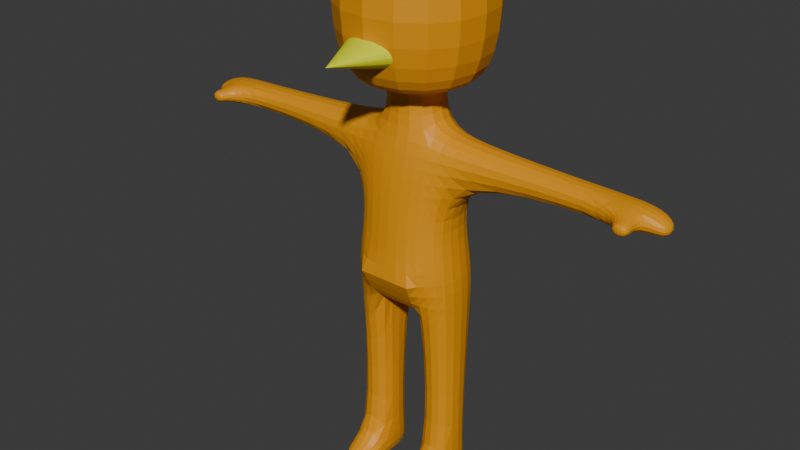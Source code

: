 # Source: Bird.blend  (saved by Blender 4.0.36; exported with 4.5.12 LTS)
import bpy
from mathutils import Matrix  # noqa: F401  (used for matrix-valued properties, if any)

bpy.ops.wm.read_factory_settings(use_empty=True)
scene = bpy.context.scene
scene.name = 'Scene'

# ---- collections
col_collection = bpy.data.collections.new('Collection'); scene.collection.children.link(col_collection)

# ---- materials (node trees are filled in below, after node groups)
mat_orange = bpy.data.materials.new('Orange')
mat_orange.alpha_threshold = 0.0
mat_orange.use_transparent_shadow = False
mat_orange.roughness = 0.5
mat_orange.line_color = (0.0, 0.0, 0.0, 1.0)
mat_yellow = bpy.data.materials.new('Yellow')
mat_yellow.use_transparent_shadow = False

# ---- material node trees
mat_orange.use_nodes = True; mat_orange.node_tree.nodes.clear()
_N = mat_orange.node_tree.nodes; _L = mat_orange.node_tree.links
n0 = _N.new('ShaderNodeOutputMaterial'); n0.name = 'Material Output'; n0.location = (300, 300)
n1 = _N.new('ShaderNodeBsdfPrincipled'); n1.name = 'Principled BSDF'; n1.location = (10, 300)
n1.inputs[0].default_value = (0.8011, 0.3166, 0.0, 1.0)
n1.inputs[3].default_value = 1.45
_L.new(n1.outputs[0], n0.inputs[0])
n0.is_active_output = True
mat_yellow.use_nodes = True; mat_yellow.node_tree.nodes.clear()
_N = mat_yellow.node_tree.nodes; _L = mat_yellow.node_tree.links
n0 = _N.new('ShaderNodeBsdfPrincipled'); n0.name = 'Principled BSDF'; n0.location = (10, 300)
n0.inputs[0].default_value = (0.7308, 0.8005, 0.0, 1.0)
n0.inputs[3].default_value = 1.45
n1 = _N.new('ShaderNodeOutputMaterial'); n1.name = 'Material Output'; n1.location = (300, 300)
_L.new(n0.outputs[0], n1.inputs[0])
n1.is_active_output = True

# ---- world
world_world = bpy.data.worlds.new('World'); scene.world = world_world
world_world.use_nodes = True; world_world.node_tree.nodes.clear()
_N = world_world.node_tree.nodes; _L = world_world.node_tree.links
n0 = _N.new('ShaderNodeOutputWorld'); n0.name = 'World Output'; n0.location = (300, 300)
n1 = _N.new('ShaderNodeBackground'); n1.name = 'Background'; n1.location = (10, 300)
n1.inputs[0].default_value = (0.05088, 0.05088, 0.05088, 1.0)
_L.new(n1.outputs[0], n0.inputs[0])
n0.is_active_output = True
world_world.color = (0.05088, 0.05088, 0.05088)
world_world.use_sun_shadow = False
world_world.sun_shadow_jitter_overblur = 0.0

# ---- meshes
me_cube = bpy.data.meshes.new('Cube')
me_cube.from_pydata([(1.463, -1.213, 1.753), (0.4909, -0.2411, -1.0), (-1.462, -1.213, 1.753), (-0.4899, -0.2411, -1.0), (1.463, 1.712, 1.753), (0.4909, 0.7398, -1.0), (-1.462, 1.712, 1.753), (-0.4899, 0.7398, -1.0), (1.031, 1.28, -1.172), (-1.03, 1.28, -1.172), (1.031, -0.7814, -1.172), (-1.03, -0.7814, -1.172), (0.4909, 0.7398, -1.735), (-0.4899, 0.7398, -1.735), (0.4909, -0.2411, -1.735), (-0.4899, -0.2411, -1.735), (0.4909, 0.9638, -4.422), (-0.4899, 0.9638, -4.422), (0.4909, -0.2411, -4.422), (-0.4899, -0.2411, -4.422), (-0.4899, 0.9638, -4.422), (-0.4899, -0.61, -4.422), (0.4909, 0.9638, -4.422), (0.4909, -0.61, -4.422), (1.03, -0.1412, -1.886), (1.03, 0.603, -1.886), (-1.029, 0.603, -1.886), (-1.029, -0.1412, -1.886), (-1.029, -0.2411, -4.422), (1.03, -0.2411, -4.422), (-1.029, 0.7398, -4.422), (1.03, 0.7398, -4.422), (-0.4899, -0.4315, -2.563), (0.4909, -0.4315, -2.563), (-0.4899, 0.7398, -2.563), (0.4909, 0.7398, -2.563), (-1.029, -0.1412, -2.563), (1.03, -0.1412, -2.563), (-1.029, 0.603, -2.563), (1.03, 0.603, -2.563), (3.569, 0.01797, -2.019), (3.569, 0.5389, -2.019), (-3.568, 0.5389, -2.019), (-3.568, 0.01797, -2.019), (-3.568, 0.01797, -2.43), (3.569, 0.01797, -2.43), (-3.568, 0.5389, -2.43), (3.569, 0.5389, -2.43), (0.3635, -0.2411, -5.234), (0.3635, 0.7398, -5.234), (-0.3625, 0.7398, -5.234), (-0.3625, -0.2411, -5.234), (1.03, -0.2411, -5.234), (1.03, 0.7398, -5.234), (-1.029, 0.7398, -5.234), (-1.029, -0.2411, -5.234), (0.3635, -0.08102, -8.251), (0.3635, 0.566, -8.251), (-0.3625, 0.566, -8.251), (-0.3625, -0.08102, -8.251), (1.03, -0.08102, -8.251), (1.03, 0.566, -8.251), (-1.029, 0.566, -8.251), (-1.029, -0.08102, -8.251), (4.263, 0.01797, -2.019), (4.263, 0.5389, -2.019), (-4.262, 0.5389, -2.019), (-4.262, 0.01797, -2.019), (-4.262, 0.01797, -2.43), (4.263, 0.01797, -2.43), (-4.262, 0.5389, -2.43), (4.263, 0.5389, -2.43), (-3.968, -0.2574, -2.332), (-3.968, -0.2574, -2.117), (3.969, -0.2574, -2.332), (3.969, -0.2574, -2.117), (-4.262, -0.2574, -2.332), (-4.262, -0.2574, -2.117), (4.263, -0.2574, -2.332), (4.263, -0.2574, -2.117), (4.648, 0.01797, -2.211), (4.648, 0.4438, -2.211), (-4.647, 0.4438, -2.211), (-4.647, 0.01797, -2.211), (-4.647, 0.01797, -2.43), (4.648, 0.01797, -2.43), (-4.647, 0.4438, -2.43), (4.648, 0.4438, -2.43), (0.3635, -0.08102, -8.737), (0.3635, 0.8148, -8.737), (-0.3625, 0.8148, -8.737), (-0.3625, -0.08102, -8.737), (1.03, -0.08102, -8.737), (1.03, 0.8148, -8.737), (-1.029, 0.8148, -8.737), (-1.029, -0.08102, -8.737), (-0.3625, -0.7664, -8.251), (-1.029, -0.7664, -8.251), (0.3635, -0.7664, -8.251), (1.03, -0.7664, -8.251), (-0.3625, -0.7664, -8.737), (-1.029, -0.7664, -8.737), (0.3635, -0.7664, -8.737), (1.03, -0.7664, -8.737), (-0.4199, 0.7565, -3.436), (0.3926, 0.7565, -3.436), (-0.8531, 0.6714, -3.492), (0.8528, 0.6714, -3.492), (-0.4065, -0.5207, -3.492), (0.4061, -0.5207, -3.492), (-0.8531, -0.1911, -3.492), (0.8528, -0.1911, -3.492), (1.463, -1.213, -0.47), (-1.462, 1.712, -0.47), (-1.462, -1.213, -0.47), (1.463, 1.712, -0.47), (-3.968, -0.4319, -2.332), (-3.968, -0.4319, -2.117), (3.969, -0.4319, -2.332), (3.969, -0.4319, -2.117), (-4.262, -0.4319, -2.332), (-4.262, -0.4319, -2.117), (4.263, -0.4319, -2.332), (4.263, -0.4319, -2.117)], [], [(0, 4, 6, 2), (114, 2, 6, 113), (113, 6, 4, 115), (5, 1, 14, 12), (112, 0, 2, 114), (115, 4, 0, 112), (5, 7, 9, 8), (1, 5, 8, 10), (7, 3, 11, 9), (3, 1, 10, 11), (21, 20, 17, 19), (3, 7, 13, 15), (7, 5, 12, 13), (1, 3, 15, 14), (19, 17, 16, 18), (20, 22, 16, 17), (23, 21, 19, 18), (22, 23, 18, 16), (12, 14, 24, 25), (109, 108, 21, 23), (104, 105, 22, 20), (49, 50, 20, 22), (107, 111, 29, 31), (110, 106, 30, 28), (109, 23, 29, 111), (15, 13, 26, 27), (32, 15, 27, 36), (28, 30, 54, 55), (35, 12, 25, 39), (104, 20, 30, 106), (13, 34, 38, 26), (105, 35, 39, 107), (108, 32, 36, 110), (14, 33, 37, 24), (36, 27, 43, 44), (38, 36, 44, 46), (13, 12, 35, 34), (14, 15, 32, 33), (42, 46, 70, 66), (46, 44, 68, 70), (26, 38, 46, 42), (25, 24, 40, 41), (37, 39, 47, 45), (24, 37, 45, 40), (39, 25, 41, 47), (27, 26, 42, 43), (51, 55, 63, 59), (52, 48, 56, 60), (21, 28, 55, 51), (22, 31, 53, 49), (29, 23, 48, 52), (23, 22, 20, 21), (30, 20, 50, 54), (20, 21, 51, 50), (31, 29, 52, 53), (23, 22, 49, 48), (61, 60, 92, 93), (88, 92, 103, 102), (53, 52, 60, 61), (48, 49, 57, 56), (49, 53, 61, 57), (54, 50, 58, 62), (55, 54, 62, 63), (50, 51, 59, 58), (64, 69, 85, 80), (71, 65, 81, 87), (64, 40, 75, 79), (41, 40, 64, 65), (45, 47, 71, 69), (47, 41, 65, 71), (69, 64, 79, 78), (43, 42, 66, 67), (72, 73, 117, 116), (77, 76, 120, 121), (44, 43, 73, 72), (68, 44, 72, 76), (45, 69, 78, 74), (67, 68, 76, 77), (43, 67, 77, 73), (40, 45, 74, 75), (83, 82, 86, 84), (81, 80, 85, 87), (67, 66, 82, 83), (70, 68, 84, 86), (66, 70, 86, 82), (68, 67, 83, 84), (65, 64, 80, 81), (69, 71, 87, 85), (90, 91, 95, 94), (88, 89, 93, 92), (56, 57, 89, 88), (57, 61, 93, 89), (62, 58, 90, 94), (63, 62, 94, 95), (58, 59, 91, 90), (59, 63, 97, 96), (96, 97, 101, 100), (99, 98, 102, 103), (95, 91, 100, 101), (56, 88, 102, 98), (91, 59, 96, 100), (92, 60, 99, 103), (63, 95, 101, 97), (60, 56, 98, 99), (51, 48, 23, 21), (48, 51, 50, 49), (21, 108, 110, 28), (22, 105, 107, 31), (34, 104, 106, 38), (33, 109, 111, 37), (36, 38, 106, 110), (39, 37, 111, 107), (34, 35, 105, 104), (33, 32, 108, 109), (8, 115, 112, 10), (10, 112, 114, 11), (9, 113, 115, 8), (11, 114, 113, 9), (116, 117, 121, 120), (119, 118, 122, 123), (74, 78, 122, 118), (73, 77, 121, 117), (78, 79, 123, 122), (75, 74, 118, 119), (79, 75, 119, 123), (76, 72, 116, 120)])
_uv = me_cube.uv_layers.new(name='UVMap')
_uv.uv.foreach_set('vector', [0.625, 0.5, 0.875, 0.5, 0.875, 0.75, 0.625, 0.75, 0.435, 0.75, 0.625, 0.75, 0.625, 1.0, 0.435, 1.0, 0.435, 0.0, 0.625, 0.0, 0.625, 0.25, 0.435, 0.25, 0.1887, 0.5637, 0.3113, 0.5637, 0.3113, 0.5637, 0.1887, 0.5637, 0.435, 0.5, 0.625, 0.5, 0.625, 0.75, 0.435, 0.75, 0.435, 0.25, 0.625, 0.25, 0.625, 0.5, 0.435, 0.5, 0.1887, 0.5637, 0.1887, 0.6863, 0.125, 0.75, 0.125, 0.5, 0.3113, 0.5637, 0.1887, 0.5637, 0.125, 0.5, 0.375, 0.5, 0.1887, 0.6863, 0.3113, 0.6863, 0.375, 0.75, 0.125, 0.75, 0.3113, 0.6863, 0.3113, 0.5637, 0.375, 0.5, 0.375, 0.75, 0.3113, 0.6863, 0.1887, 0.6863, 0.1887, 0.6863, 0.3113, 0.6863, 0.3113, 0.6863, 0.1887, 0.6863, 0.1887, 0.6863, 0.3113, 0.6863, 0.1887, 0.6863, 0.1887, 0.5637, 0.1887, 0.5637, 0.1887, 0.6863, 0.3113, 0.5637, 0.3113, 0.6863, 0.3113, 0.6863, 0.3113, 0.5637, 0.3113, 0.6863, 0.1887, 0.6863, 0.1887, 0.5637, 0.3113, 0.5637, 0.1887, 0.6863, 0.1887, 0.5637, 0.1887, 0.5637, 0.1887, 0.6863, 0.3113, 0.5637, 0.3113, 0.6863, 0.3113, 0.6863, 0.3113, 0.5637, 0.1887, 0.5637, 0.3113, 0.5637, 0.3113, 0.5637, 0.1887, 0.5637, 0.1887, 0.5637, 0.3113, 0.5637, 0.3113, 0.5637, 0.1887, 0.5637, 0.3113, 0.5637, 0.3113, 0.6863, 0.3113, 0.6863, 0.3113, 0.5637, 0.1887, 0.6863, 0.1887, 0.5637, 0.1887, 0.5637, 0.1887, 0.6863, 0.0, 0.0, 0.0, 0.0, 0.0, 0.0, 0.0, 0.0, 0.1887, 0.5637, 0.3113, 0.5637, 0.3113, 0.5637, 0.1887, 0.5637, 0.3113, 0.6863, 0.1887, 0.6863, 0.1887, 0.6863, 0.3113, 0.6863, 0.3113, 0.5637, 0.3113, 0.5637, 0.3113, 0.5637, 0.3113, 0.5637, 0.3113, 0.6863, 0.1887, 0.6863, 0.1887, 0.6863, 0.3113, 0.6863, 0.3113, 0.6863, 0.3113, 0.6863, 0.3113, 0.6863, 0.3113, 0.6863, 0.3113, 0.6863, 0.1887, 0.6863, 0.1887, 0.6863, 0.3113, 0.6863, 0.1887, 0.5637, 0.1887, 0.5637, 0.1887, 0.5637, 0.1887, 0.5637, 0.1887, 0.6863, 0.1887, 0.6863, 0.1887, 0.6863, 0.1887, 0.6863, 0.1887, 0.6863, 0.1887, 0.6863, 0.1887, 0.6863, 0.1887, 0.6863, 0.1887, 0.5637, 0.1887, 0.5637, 0.1887, 0.5637, 0.1887, 0.5637, 0.3113, 0.6863, 0.3113, 0.6863, 0.3113, 0.6863, 0.3113, 0.6863, 0.3113, 0.5637, 0.3113, 0.5637, 0.3113, 0.5637, 0.3113, 0.5637, 0.3113, 0.6863, 0.3113, 0.6863, 0.3113, 0.6863, 0.3113, 0.6863, 0.1887, 0.6863, 0.3113, 0.6863, 0.3113, 0.6863, 0.1887, 0.6863, 0.1887, 0.6863, 0.1887, 0.5637, 0.1887, 0.5637, 0.1887, 0.6863, 0.3113, 0.5637, 0.3113, 0.6863, 0.3113, 0.6863, 0.3113, 0.5637, 0.1887, 0.6863, 0.1887, 0.6863, 0.1887, 0.6863, 0.1887, 0.6863, 0.1887, 0.6863, 0.3113, 0.6863, 0.3113, 0.6863, 0.1887, 0.6863, 0.1887, 0.6863, 0.1887, 0.6863, 0.1887, 0.6863, 0.1887, 0.6863, 0.1887, 0.5637, 0.3113, 0.5637, 0.3113, 0.5637, 0.1887, 0.5637, 0.3113, 0.5637, 0.1887, 0.5637, 0.1887, 0.5637, 0.3113, 0.5637, 0.3113, 0.5637, 0.3113, 0.5637, 0.3113, 0.5637, 0.3113, 0.5637, 0.1887, 0.5637, 0.1887, 0.5637, 0.1887, 0.5637, 0.1887, 0.5637, 0.3113, 0.6863, 0.1887, 0.6863, 0.1887, 0.6863, 0.3113, 0.6863, 0.3113, 0.6863, 0.3113, 0.6863, 0.3113, 0.6863, 0.3113, 0.6863, 0.3113, 0.5637, 0.3113, 0.5637, 0.3113, 0.5637, 0.3113, 0.5637, 0.3113, 0.6863, 0.3113, 0.6863, 0.3113, 0.6863, 0.3113, 0.6863, 0.1887, 0.5637, 0.1887, 0.5637, 0.1887, 0.5637, 0.1887, 0.5637, 0.3113, 0.5637, 0.3113, 0.5637, 0.3113, 0.5637, 0.3113, 0.5637, 0.3113, 0.5637, 0.1887, 0.5637, 0.1887, 0.6863, 0.3113, 0.6863, 0.1887, 0.6863, 0.1887, 0.6863, 0.1887, 0.6863, 0.1887, 0.6863, 0.1887, 0.6863, 0.3113, 0.6863, 0.3113, 0.6863, 0.1887, 0.6863, 0.1887, 0.5637, 0.3113, 0.5637, 0.3113, 0.5637, 0.1887, 0.5637, 0.3113, 0.5637, 0.1887, 0.5637, 0.1887, 0.5637, 0.3113, 0.5637, 0.1887, 0.5637, 0.3113, 0.5637, 0.3113, 0.5637, 0.1887, 0.5637, 0.3113, 0.5637, 0.3113, 0.5637, 0.3113, 0.5637, 0.3113, 0.5637, 0.1887, 0.5637, 0.3113, 0.5637, 0.3113, 0.5637, 0.1887, 0.5637, 0.3113, 0.5637, 0.1887, 0.5637, 0.1887, 0.5637, 0.3113, 0.5637, 0.1887, 0.5637, 0.1887, 0.5637, 0.1887, 0.5637, 0.1887, 0.5637, 0.1887, 0.6863, 0.1887, 0.6863, 0.1887, 0.6863, 0.1887, 0.6863, 0.3113, 0.6863, 0.1887, 0.6863, 0.1887, 0.6863, 0.3113, 0.6863, 0.1887, 0.6863, 0.3113, 0.6863, 0.3113, 0.6863, 0.1887, 0.6863, 0.3113, 0.5637, 0.3113, 0.5637, 0.3113, 0.5637, 0.3113, 0.5637, 0.1887, 0.5637, 0.1887, 0.5637, 0.1887, 0.5637, 0.1887, 0.5637, 0.3113, 0.5637, 0.3113, 0.5637, 0.3113, 0.5637, 0.3113, 0.5637, 0.1887, 0.5637, 0.3113, 0.5637, 0.3113, 0.5637, 0.1887, 0.5637, 0.3113, 0.5637, 0.1887, 0.5637, 0.1887, 0.5637, 0.3113, 0.5637, 0.1887, 0.5637, 0.1887, 0.5637, 0.1887, 0.5637, 0.1887, 0.5637, 0.3113, 0.5637, 0.3113, 0.5637, 0.3113, 0.5637, 0.3113, 0.5637, 0.3113, 0.6863, 0.1887, 0.6863, 0.1887, 0.6863, 0.3113, 0.6863, 0.3113, 0.6863, 0.3113, 0.6863, 0.3113, 0.6863, 0.3113, 0.6863, 0.3113, 0.6863, 0.3113, 0.6863, 0.3113, 0.6863, 0.3113, 0.6863, 0.3113, 0.6863, 0.3113, 0.6863, 0.3113, 0.6863, 0.3113, 0.6863, 0.3113, 0.6863, 0.3113, 0.6863, 0.3113, 0.6863, 0.3113, 0.6863, 0.3113, 0.5637, 0.3113, 0.5637, 0.3113, 0.5637, 0.3113, 0.5637, 0.3113, 0.6863, 0.3113, 0.6863, 0.3113, 0.6863, 0.3113, 0.6863, 0.3113, 0.6863, 0.3113, 0.6863, 0.3113, 0.6863, 0.3113, 0.6863, 0.3113, 0.5637, 0.3113, 0.5637, 0.3113, 0.5637, 0.3113, 0.5637, 0.3113, 0.6863, 0.1887, 0.6863, 0.1887, 0.6863, 0.3113, 0.6863, 0.1887, 0.5637, 0.3113, 0.5637, 0.3113, 0.5637, 0.1887, 0.5637, 0.3113, 0.6863, 0.1887, 0.6863, 0.1887, 0.6863, 0.3113, 0.6863, 0.1887, 0.6863, 0.3113, 0.6863, 0.3113, 0.6863, 0.1887, 0.6863, 0.1887, 0.6863, 0.1887, 0.6863, 0.1887, 0.6863, 0.1887, 0.6863, 0.3113, 0.6863, 0.3113, 0.6863, 0.3113, 0.6863, 0.3113, 0.6863, 0.1887, 0.5637, 0.3113, 0.5637, 0.3113, 0.5637, 0.1887, 0.5637, 0.3113, 0.5637, 0.1887, 0.5637, 0.1887, 0.5637, 0.3113, 0.5637, 0.1887, 0.6863, 0.3113, 0.6863, 0.3113, 0.6863, 0.1887, 0.6863, 0.3113, 0.5637, 0.1887, 0.5637, 0.1887, 0.5637, 0.3113, 0.5637, 0.3113, 0.5637, 0.1887, 0.5637, 0.1887, 0.5637, 0.3113, 0.5637, 0.1887, 0.5637, 0.1887, 0.5637, 0.1887, 0.5637, 0.1887, 0.5637, 0.1887, 0.6863, 0.1887, 0.6863, 0.1887, 0.6863, 0.1887, 0.6863, 0.3113, 0.6863, 0.1887, 0.6863, 0.1887, 0.6863, 0.3113, 0.6863, 0.1887, 0.6863, 0.3113, 0.6863, 0.3113, 0.6863, 0.1887, 0.6863, 0.3113, 0.6863, 0.3113, 0.6863, 0.3113, 0.6863, 0.3113, 0.6863, 0.3113, 0.6863, 0.3113, 0.6863, 0.3113, 0.6863, 0.3113, 0.6863, 0.3113, 0.5637, 0.3113, 0.5637, 0.3113, 0.5637, 0.3113, 0.5637, 0.3113, 0.6863, 0.3113, 0.6863, 0.3113, 0.6863, 0.3113, 0.6863, 0.3113, 0.5637, 0.3113, 0.5637, 0.3113, 0.5637, 0.3113, 0.5637, 0.3113, 0.6863, 0.3113, 0.6863, 0.3113, 0.6863, 0.3113, 0.6863, 0.3113, 0.5637, 0.3113, 0.5637, 0.3113, 0.5637, 0.3113, 0.5637, 0.3113, 0.6863, 0.3113, 0.6863, 0.3113, 0.6863, 0.3113, 0.6863, 0.3113, 0.5637, 0.3113, 0.5637, 0.3113, 0.5637, 0.3113, 0.5637, 0.0, 0.0, 0.0, 0.0, 0.0, 0.0, 0.0, 0.0, 0.0, 0.0, 0.0, 0.0, 0.0, 0.0, 0.0, 0.0, 0.3113, 0.6863, 0.3113, 0.6863, 0.3113, 0.6863, 0.3113, 0.6863, 0.1887, 0.5637, 0.1887, 0.5637, 0.1887, 0.5637, 0.1887, 0.5637, 0.1887, 0.6863, 0.1887, 0.6863, 0.1887, 0.6863, 0.1887, 0.6863, 0.3113, 0.5637, 0.3113, 0.5637, 0.3113, 0.5637, 0.3113, 0.5637, 0.3113, 0.6863, 0.1887, 0.6863, 0.1887, 0.6863, 0.3113, 0.6863, 0.1887, 0.5637, 0.3113, 0.5637, 0.3113, 0.5637, 0.1887, 0.5637, 0.1887, 0.6863, 0.1887, 0.5637, 0.1887, 0.5637, 0.1887, 0.6863, 0.3113, 0.5637, 0.3113, 0.6863, 0.3113, 0.6863, 0.3113, 0.5637, 0.375, 0.25, 0.435, 0.25, 0.435, 0.5, 0.375, 0.5, 0.375, 0.5, 0.435, 0.5, 0.435, 0.75, 0.375, 0.75, 0.375, 0.0, 0.435, 0.0, 0.435, 0.25, 0.375, 0.25, 0.375, 0.75, 0.435, 0.75, 0.435, 1.0, 0.375, 1.0, 0.3113, 0.6863, 0.3113, 0.6863, 0.3113, 0.6863, 0.3113, 0.6863, 0.3113, 0.5637, 0.3113, 0.5637, 0.3113, 0.5637, 0.3113, 0.5637, 0.3113, 0.5637, 0.3113, 0.5637, 0.3113, 0.5637, 0.3113, 0.5637, 0.3113, 0.6863, 0.3113, 0.6863, 0.3113, 0.6863, 0.3113, 0.6863, 0.3113, 0.5637, 0.3113, 0.5637, 0.3113, 0.5637, 0.3113, 0.5637, 0.3113, 0.5637, 0.3113, 0.5637, 0.3113, 0.5637, 0.3113, 0.5637, 0.3113, 0.5637, 0.3113, 0.5637, 0.3113, 0.5637, 0.3113, 0.5637, 0.3113, 0.6863, 0.3113, 0.6863, 0.3113, 0.6863, 0.3113, 0.6863])
me_cube.materials.append(mat_orange)
me_cube.use_mirror_vertex_groups = False
me_cube.update()
me_cone = bpy.data.meshes.new('Cone')
me_cone.from_pydata([(9.993, -4.626, 0.3492), (9.896, -4.626, 0.3542), (9.802, -4.626, 0.3689), (9.715, -4.626, 0.3928), (9.639, -4.626, 0.4249), (9.577, -4.626, 0.4641), (9.531, -4.627, 0.5088), (9.502, -4.627, 0.5573), (9.493, -4.628, 0.6078), (9.502, -4.628, 0.6582), (9.531, -4.628, 0.7067), (9.577, -4.629, 0.7514), (9.639, -4.629, 0.7906), (9.715, -4.629, 0.8228), (9.802, -4.629, 0.8466), (9.896, -4.629, 0.8614), (9.993, -4.629, 0.8663), (10.09, -4.629, 0.8614), (10.19, -4.629, 0.8466), (10.27, -4.629, 0.8228), (10.35, -4.629, 0.7906), (10.41, -4.629, 0.7514), (10.46, -4.628, 0.7067), (10.48, -4.628, 0.6582), (10.49, -4.628, 0.6078), (10.48, -4.627, 0.5573), (10.46, -4.627, 0.5088), (10.41, -4.626, 0.4641), (10.35, -4.626, 0.4249), (10.27, -4.626, 0.3928), (10.19, -4.626, 0.3689), (10.09, -4.626, 0.3542), (9.993, -5.62, 0.6041)], [], [(0, 32, 1), (1, 32, 2), (2, 32, 3), (3, 32, 4), (4, 32, 5), (5, 32, 6), (6, 32, 7), (7, 32, 8), (8, 32, 9), (9, 32, 10), (10, 32, 11), (11, 32, 12), (12, 32, 13), (13, 32, 14), (14, 32, 15), (15, 32, 16), (16, 32, 17), (17, 32, 18), (18, 32, 19), (19, 32, 20), (20, 32, 21), (21, 32, 22), (22, 32, 23), (23, 32, 24), (24, 32, 25), (25, 32, 26), (26, 32, 27), (27, 32, 28), (28, 32, 29), (29, 32, 30), (0, 1, 2, 3, 4, 5, 6, 7, 8, 9, 10, 11, 12, 13, 14, 15, 16, 17, 18, 19, 20, 21, 22, 23, 24, 25, 26, 27, 28, 29, 30, 31), (30, 32, 31), (31, 32, 0)])
_uv = me_cone.uv_layers.new(name='UVMap')
_uv.uv.foreach_set('vector', [0.25, 0.49, 0.25, 0.25, 0.2968, 0.4854, 0.2968, 0.4854, 0.25, 0.25, 0.3418, 0.4717, 0.3418, 0.4717, 0.25, 0.25, 0.3833, 0.4496, 0.3833, 0.4496, 0.25, 0.25, 0.4197, 0.4197, 0.4197, 0.4197, 0.25, 0.25, 0.4496, 0.3833, 0.4496, 0.3833, 0.25, 0.25, 0.4717, 0.3418, 0.4717, 0.3418, 0.25, 0.25, 0.4854, 0.2968, 0.4854, 0.2968, 0.25, 0.25, 0.49, 0.25, 0.49, 0.25, 0.25, 0.25, 0.4854, 0.2032, 0.4854, 0.2032, 0.25, 0.25, 0.4717, 0.1582, 0.4717, 0.1582, 0.25, 0.25, 0.4496, 0.1167, 0.4496, 0.1167, 0.25, 0.25, 0.4197, 0.08029, 0.4197, 0.08029, 0.25, 0.25, 0.3833, 0.05045, 0.3833, 0.05045, 0.25, 0.25, 0.3418, 0.02827, 0.3418, 0.02827, 0.25, 0.25, 0.2968, 0.01461, 0.2968, 0.01461, 0.25, 0.25, 0.25, 0.01, 0.25, 0.01, 0.25, 0.25, 0.2032, 0.01461, 0.2032, 0.01461, 0.25, 0.25, 0.1582, 0.02827, 0.1582, 0.02827, 0.25, 0.25, 0.1167, 0.05045, 0.1167, 0.05045, 0.25, 0.25, 0.08029, 0.08029, 0.08029, 0.08029, 0.25, 0.25, 0.05045, 0.1167, 0.05045, 0.1167, 0.25, 0.25, 0.02827, 0.1582, 0.02827, 0.1582, 0.25, 0.25, 0.01461, 0.2032, 0.01461, 0.2032, 0.25, 0.25, 0.01, 0.25, 0.01, 0.25, 0.25, 0.25, 0.01461, 0.2968, 0.01461, 0.2968, 0.25, 0.25, 0.02827, 0.3418, 0.02827, 0.3418, 0.25, 0.25, 0.05045, 0.3833, 0.05045, 0.3833, 0.25, 0.25, 0.08029, 0.4197, 0.08029, 0.4197, 0.25, 0.25, 0.1167, 0.4496, 0.1167, 0.4496, 0.25, 0.25, 0.1582, 0.4717, 0.75, 0.49, 0.7968, 0.4854, 0.8418, 0.4717, 0.8833, 0.4496, 0.9197, 0.4197, 0.9496, 0.3833, 0.9717, 0.3418, 0.9854, 0.2968, 0.99, 0.25, 0.9854, 0.2032, 0.9717, 0.1582, 0.9496, 0.1167, 0.9197, 0.08029, 0.8833, 0.05045, 0.8418, 0.02827, 0.7968, 0.01461, 0.75, 0.01, 0.7032, 0.01461, 0.6582, 0.02827, 0.6167, 0.05045, 0.5803, 0.08029, 0.5504, 0.1167, 0.5283, 0.1582, 0.5146, 0.2032, 0.51, 0.25, 0.5146, 0.2968, 0.5283, 0.3418, 0.5504, 0.3833, 0.5803, 0.4197, 0.6167, 0.4496, 0.6582, 0.4717, 0.7032, 0.4854, 0.1582, 0.4717, 0.25, 0.25, 0.2032, 0.4854, 0.2032, 0.4854, 0.25, 0.25, 0.25, 0.49])
me_cone.materials.append(mat_yellow)
me_cone.update()
arm_metarig_003 = bpy.data.armatures.new('metarig.003')  # bones are not reproduced

# ---- objects
ob_cube = bpy.data.objects.new('Cube', me_cube)
ob_cone = bpy.data.objects.new('Cone', me_cone)
ob_metarig = bpy.data.objects.new('metarig', arm_metarig_003)

# ---- transforms, parenting, visibility, modifiers, constraints
ob_cube.parent = ob_metarig
ob_cube.matrix_parent_inverse = Matrix(((1.0, -0.0, 0.0, 0.01528), (-0.0, 1.0, -0.0, -0.1777), (0.0, -0.0, 1.0, 4.462), (-0.0, 0.0, -0.0, 1.0)))
ob_cube.location = (0.0, 0.0, 4.242)
ob_cube.lock_rotations_4d = False
ob_cube.empty_display_type = 'ARROWS'
ob_cube.lineart.crease_threshold = 0.0
_vg = ob_cube.vertex_groups.new(name='spine')
_vg = ob_cube.vertex_groups.new(name='spine.001')
for _i, _w in zip([16, 17, 18, 19, 20, 21, 22, 23], [0.2637, 0.2925, 0.3806, 0.4003, 0.0831, 0.09482, 0.08144, 0.07947]): _vg.add([_i], _w, 'REPLACE')
_vg = ob_cube.vertex_groups.new(name='spine.002')
for _i, _w in zip([16, 17, 18, 19, 20, 21, 22, 23, 28, 29, 30, 31, 32, 33, 34, 35, 36, 37, 38, 39, 104, 105, 106, 107, 108, 109, 110, 111], [0.01054, 0.006773, 0.006252, 0.008122, 0.02224, 0.04523, 0.02501, 0.03571, 0.02758, 0.02405, 0.01816, 0.02513, 0.09186, 0.09391, 0.08599, 0.09014, 0.02163, 0.01817, 0.01309, 0.01474, 0.7695, 0.7669, 0.7033, 0.6933, 0.7656, 0.7549, 0.7069, 0.6988]): _vg.add([_i], _w, 'REPLACE')
_vg = ob_cube.vertex_groups.new(name='spine.003')
for _i, _w in zip([5, 7, 8, 9, 12, 13, 14, 15, 32, 33, 34, 35, 36, 37, 38, 39, 104, 105, 106, 107, 108, 109, 110, 111], [0.08131, 0.07868, 0.01446, 0.01008, 0.44, 0.4473, 0.06149, 0.05598, 0.677, 0.6775, 0.7406, 0.7227, 0.05005, 0.03561, 0.0411, 0.05041, 0.08184, 0.09183, 0.05119, 0.0298, 0.08749, 0.07971, 0.01993, 0.05077]): _vg.add([_i], _w, 'REPLACE')
_vg = ob_cube.vertex_groups.new(name='spine.004')
for _i, _w in zip([5, 7, 8, 9, 12, 13, 34, 35], [0.07345, 0.07168, 0.008166, 0.004667, 0.3999, 0.4112, 0.04642, 0.04801]): _vg.add([_i], _w, 'REPLACE')
_vg = ob_cube.vertex_groups.new(name='spine.005')
_vg = ob_cube.vertex_groups.new(name='spine.006')
for _i, _w in zip([0, 1, 2, 3, 4, 5, 6, 7, 8, 9, 10, 11, 12, 13, 14, 15, 112, 113, 114, 115], [0.9811, 0.778, 0.9809, 0.7952, 0.9744, 0.693, 0.974, 0.7011, 0.6581, 0.6551, 0.6535, 0.6472, 0.05313, 0.04494, 0.05852, 0.05328, 0.915, 0.897, 0.9158, 0.8965]): _vg.add([_i], _w, 'REPLACE')
_vg = ob_cube.vertex_groups.new(name='face')
for _i, _w in zip([1, 3, 5, 7, 8, 9, 10, 11, 112, 113, 114, 115], [0.09544, 0.08999, 0.1199, 0.1187, 0.2669, 0.2753, 0.306, 0.3186, 0.07456, 0.08268, 0.07539, 0.08151]): _vg.add([_i], _w, 'REPLACE')
_vg = ob_cube.vertex_groups.new(name='shoulder.L')
for _i, _w in zip([1, 12, 14, 15, 33], [0.08142, 0.03524, 0.7626, 0.00933, 0.08345]): _vg.add([_i], _w, 'REPLACE')
_vg = ob_cube.vertex_groups.new(name='upper_arm.L')
for _i, _w in zip([12, 14, 24, 25, 33, 35, 37, 39, 107, 109, 111], [0.0352, 0.03666, 0.9692, 0.9703, 0.09041, 0.09945, 0.8938, 0.8921, 0.1132, 0.002387, 0.09679]): _vg.add([_i], _w, 'REPLACE')
_vg = ob_cube.vertex_groups.new(name='forearm.L')
for _i, _w in zip([40, 41, 45, 47, 65, 71, 74, 75], [0.9723, 0.9816, 0.9663, 0.981, 0.01549, 0.01591, 0.06381, 0.005675]): _vg.add([_i], _w, 'REPLACE')
_vg = ob_cube.vertex_groups.new(name='hand.L')
_vg = ob_cube.vertex_groups.new(name='thumb.01.L')
for _i, _w in zip([64, 69, 74, 75, 78, 79, 118, 119, 122, 123], [0.08501, 0.07972, 0.9118, 0.9376, 0.9304, 0.9096, 0.9639, 0.9688, 0.965, 0.9615]): _vg.add([_i], _w, 'REPLACE')
_vg = ob_cube.vertex_groups.new(name='palm.02.L')
_vg = ob_cube.vertex_groups.new(name='f_middle.01.L')
for _i, _w in zip([64, 65, 69, 71, 75, 78, 79, 80, 81, 85, 87, 122, 123], [0.9069, 0.9561, 0.906, 0.9574, 0.01887, 0.1049, 0.09237, 0.9905, 0.9913, 0.9902, 0.9914, 0.03704, 0.03002]): _vg.add([_i], _w, 'REPLACE')
_vg = ob_cube.vertex_groups.new(name='shoulder.R')
for _i, _w in zip([3, 13, 14, 15, 32], [0.07455, 0.02636, 0.01853, 0.787, 0.0845]): _vg.add([_i], _w, 'REPLACE')
_vg = ob_cube.vertex_groups.new(name='upper_arm.R')
for _i, _w in zip([13, 15, 26, 27, 32, 34, 36, 38, 104, 106, 110], [0.02365, 0.02691, 0.9733, 0.9643, 0.09688, 0.08753, 0.8852, 0.8996, 0.004281, 0.09695, 0.1097]): _vg.add([_i], _w, 'REPLACE')
_vg = ob_cube.vertex_groups.new(name='forearm.R')
for _i, _w in zip([42, 43, 44, 46, 66, 70, 72, 73], [0.9822, 0.9696, 0.9716, 0.9794, 0.01886, 0.0113, 0.02805, 0.07985]): _vg.add([_i], _w, 'REPLACE')
_vg = ob_cube.vertex_groups.new(name='hand.R')
_vg = ob_cube.vertex_groups.new(name='thumb.01.R')
for _i, _w in zip([67, 68, 72, 73, 76, 77, 116, 117, 120, 121], [0.09503, 0.0726, 0.9155, 0.8945, 0.9279, 0.9421, 0.9656, 0.9608, 0.9678, 0.971]): _vg.add([_i], _w, 'REPLACE')
_vg = ob_cube.vertex_groups.new(name='palm.02.R')
_vg = ob_cube.vertex_groups.new(name='f_middle.01.R')
for _i, _w in zip([66, 67, 68, 70, 72, 73, 76, 77, 82, 83, 84, 86, 120, 121], [0.9545, 0.8875, 0.9197, 0.9598, 0.04064, 0.0007765, 0.07151, 0.08378, 0.992, 0.9923, 0.9937, 0.9931, 0.01181, 0.01676]): _vg.add([_i], _w, 'REPLACE')
_vg = ob_cube.vertex_groups.new(name='thigh.L')
for _i, _w in zip([16, 17, 18, 19, 20, 21, 22, 23, 29, 31, 48, 49, 50, 51, 52, 53, 105, 107, 109, 111], [0.5472, 0.1511, 0.4669, 0.1249, 0.07081, 0.07679, 0.8022, 0.8015, 0.9353, 0.9313, 0.9454, 0.9513, 0.04892, 0.03154, 0.9816, 0.9783, 0.08612, 0.134, 0.09325, 0.1327]): _vg.add([_i], _w, 'REPLACE')
_vg = ob_cube.vertex_groups.new(name='shin.L')
for _i, _w in zip([56, 57, 60, 61, 88, 89, 92, 93, 98, 99], [0.9078, 0.9849, 0.9075, 0.9778, 0.04957, 0.4967, 0.05505, 0.495, 0.1037, 0.08827]): _vg.add([_i], _w, 'REPLACE')
_vg = ob_cube.vertex_groups.new(name='foot.L')
for _i, _w in zip([56, 60, 88, 89, 92, 93, 98, 99, 102, 103], [0.08109, 0.08229, 0.9498, 0.5032, 0.9446, 0.5048, 0.895, 0.9107, 0.9966, 0.9753]): _vg.add([_i], _w, 'REPLACE')
_vg = ob_cube.vertex_groups.new(name='thigh.R')
for _i, _w in zip([16, 17, 18, 19, 20, 21, 22, 23, 28, 30, 48, 49, 50, 51, 54, 55, 104, 106, 108, 110], [0.1535, 0.5231, 0.1194, 0.4407, 0.8038, 0.7727, 0.0722, 0.06868, 0.9301, 0.9382, 0.03923, 0.03012, 0.94, 0.9497, 0.9805, 0.9812, 0.08459, 0.1305, 0.08656, 0.1283]): _vg.add([_i], _w, 'REPLACE')
_vg = ob_cube.vertex_groups.new(name='shin.R')
for _i, _w in zip([58, 59, 62, 63, 90, 91, 94, 95, 96, 97], [0.9803, 0.9134, 0.9822, 0.9053, 0.4951, 0.05012, 0.4967, 0.0562, 0.08523, 0.1073]): _vg.add([_i], _w, 'REPLACE')
_vg = ob_cube.vertex_groups.new(name='foot.R')
for _i, _w in zip([59, 63, 90, 91, 94, 95, 96, 97, 100, 101], [0.07632, 0.08407, 0.5047, 0.9495, 0.5031, 0.9434, 0.9138, 0.8914, 0.9783, 0.9953]): _vg.add([_i], _w, 'REPLACE')
_m = ob_cube.modifiers.new('Subdivision', 'SUBSURF')
_m.levels = 2
_m = ob_cube.modifiers.new('Armature', 'ARMATURE')
_m.object = ob_metarig
ob_cone.parent = ob_metarig
ob_cone.matrix_parent_inverse = Matrix(((1.0, -0.0, 0.0, 0.01528), (-0.0, 1.0, -0.0, -0.1777), (0.0, -0.0, 1.0, 4.462), (-0.0, 0.0, -0.0, 1.0)))
ob_cone.location = (-10.0, 3.77, 3.257)
_vg = ob_cone.vertex_groups.new(name='spine')
_vg = ob_cone.vertex_groups.new(name='spine.001')
_vg = ob_cone.vertex_groups.new(name='spine.002')
_vg = ob_cone.vertex_groups.new(name='spine.003')
_vg = ob_cone.vertex_groups.new(name='spine.004')
_vg = ob_cone.vertex_groups.new(name='spine.005')
for _i, _w in zip([0, 1, 2, 3, 4, 5, 6, 7, 8, 9, 10, 11, 12, 13, 14, 15, 16, 17, 18, 19, 20, 21, 22, 23, 24, 25, 26, 27, 28, 29, 30, 31, 32], [0.03741, 0.03725, 0.03719, 0.03737, 0.03763, 0.0381, 0.03858, 0.03922, 0.03981, 0.04052, 0.04134, 0.04259, 0.04393, 0.04588, 0.04578, 0.04617, 0.04696, 0.04833, 0.04743, 0.04706, 0.04694, 0.04724, 0.04571, 0.04466, 0.04362, 0.04271, 0.04172, 0.04086, 0.03991, 0.03913, 0.03838, 0.03784, 0.02103]): _vg.add([_i], _w, 'REPLACE')
_vg = ob_cone.vertex_groups.new(name='spine.006')
for _i, _w in zip([0, 1, 2, 3, 4, 5, 6, 7, 8, 9, 10, 11, 12, 13, 14, 15, 16, 17, 18, 19, 20, 21, 22, 23, 24, 25, 26, 27, 28, 29, 30, 31, 32], [0.5588, 0.5579, 0.5565, 0.554, 0.5513, 0.5477, 0.5442, 0.54, 0.5366, 0.5325, 0.5288, 0.5263, 0.5235, 0.5218, 0.52, 0.5194, 0.5188, 0.5199, 0.521, 0.5231, 0.5249, 0.5278, 0.5306, 0.5346, 0.5389, 0.5426, 0.5465, 0.5497, 0.553, 0.5554, 0.5574, 0.5583, 0.6452]): _vg.add([_i], _w, 'REPLACE')
_vg = ob_cone.vertex_groups.new(name='face')
for _i, _w in zip([0, 1, 2, 3, 4, 5, 6, 7, 8, 9, 10, 11, 12, 13, 14, 15, 16, 17, 18, 19, 20, 21, 22, 23, 24, 25, 26, 27, 28, 29, 30, 31, 32], [0.3232, 0.3241, 0.3254, 0.3275, 0.3298, 0.3327, 0.3355, 0.3389, 0.342, 0.3455, 0.3487, 0.3501, 0.3524, 0.3528, 0.3543, 0.3539, 0.355, 0.3536, 0.3533, 0.3512, 0.3501, 0.3472, 0.3452, 0.3416, 0.3384, 0.3356, 0.3326, 0.3302, 0.3276, 0.3257, 0.3241, 0.3232, 0.2609]): _vg.add([_i], _w, 'REPLACE')
_vg = ob_cone.vertex_groups.new(name='shoulder.L')
for _i, _w in zip([0, 1, 2, 3, 4, 5, 6, 7, 8, 9, 10, 11, 12, 13, 14, 15, 16, 17, 18, 19, 20, 21, 22, 23, 24, 25, 26, 27, 28, 29, 30, 31], [0.007527, 0.008453, 0.009425, 0.01051, 0.01155, 0.01266, 0.01368, 0.01473, 0.01462, 0.01458, 0.01455, 0.01474, 0.01334, 0.01206, 0.01081, 0.009785, 0.009573, 0.009707, 0.009987, 0.01053, 0.009401, 0.008648, 0.008093, 0.007779, 0.007407, 0.007114, 0.006809, 0.006626, 0.00647, 0.006473, 0.006544, 0.006786]): _vg.add([_i], _w, 'REPLACE')
_vg = ob_cone.vertex_groups.new(name='upper_arm.L')
_vg = ob_cone.vertex_groups.new(name='forearm.L')
_vg = ob_cone.vertex_groups.new(name='hand.L')
_vg = ob_cone.vertex_groups.new(name='thumb.01.L')
_vg = ob_cone.vertex_groups.new(name='palm.02.L')
_vg = ob_cone.vertex_groups.new(name='f_middle.01.L')
_vg = ob_cone.vertex_groups.new(name='shoulder.R')
for _i, _w in zip([0, 1, 2, 3, 4, 5, 6, 7, 8, 9, 10, 11, 12, 13, 14, 15, 16, 17, 18, 19, 20, 21, 22, 23, 24, 25, 26, 27, 28, 29, 30, 31, 32], [0.03753, 0.0365, 0.03561, 0.03501, 0.03458, 0.03443, 0.03437, 0.03454, 0.03478, 0.03515, 0.03559, 0.03638, 0.03759, 0.03936, 0.04153, 0.04431, 0.04273, 0.04169, 0.04093, 0.04064, 0.04062, 0.04097, 0.04143, 0.04209, 0.04136, 0.04075, 0.04009, 0.0396, 0.03913, 0.03888, 0.03874, 0.03885, 0.01871]): _vg.add([_i], _w, 'REPLACE')
_vg = ob_cone.vertex_groups.new(name='upper_arm.R')
_vg = ob_cone.vertex_groups.new(name='forearm.R')
_vg = ob_cone.vertex_groups.new(name='hand.R')
_vg = ob_cone.vertex_groups.new(name='thumb.01.R')
_vg = ob_cone.vertex_groups.new(name='palm.02.R')
_vg = ob_cone.vertex_groups.new(name='f_middle.01.R')
_vg = ob_cone.vertex_groups.new(name='thigh.L')
_vg = ob_cone.vertex_groups.new(name='shin.L')
_vg = ob_cone.vertex_groups.new(name='foot.L')
_vg = ob_cone.vertex_groups.new(name='thigh.R')
_vg = ob_cone.vertex_groups.new(name='shin.R')
_vg = ob_cone.vertex_groups.new(name='foot.R')
_m = ob_cone.modifiers.new('Boolean', 'BOOLEAN')
_m.operation = 'UNION'
_m = ob_cone.modifiers.new('Armature', 'ARMATURE')
_m.object = ob_metarig
ob_metarig.location = (-0.01528, 0.1777, -4.462)
ob_metarig.scale = (4.595, 4.595, 4.595)
ob_metarig.show_in_front = True

# ---- collection membership
col_collection.objects.link(ob_cube)
col_collection.objects.link(ob_cone)
col_collection.objects.link(ob_metarig)

# ---- scene / render settings (as saved in the file)
scene.frame_start = 300; scene.frame_end = 350; scene.frame_set(355)
scene.render.engine = 'BLENDER_EEVEE_NEXT'
scene.cycles.sampling_pattern = 'TABULATED_SOBOL'
bpy.context.view_layer.update()

# ---- added for rendering (the .blend has no active camera and no usable light): camera, sun
cam_auto = bpy.data.cameras.new('AutoCamera')
cam_auto.lens = 50.0
cam_auto.sensor_width = 36.0
cam_auto.clip_end = 1000.0
ob_auto_camera = bpy.data.objects.new('AutoCamera', cam_auto)
scene.collection.objects.link(ob_auto_camera)
ob_auto_camera.location = (48.5198, -59.6512, 57.9447)
ob_auto_camera.rotation_euler = (1.09748, -7.21219e-08, 0.694738)
scene.camera = ob_auto_camera
light_auto_sun = bpy.data.lights.new('AutoSun', 'SUN')
light_auto_sun.energy = 3.0
light_auto_sun.angle = 0.0523599
ob_auto_sun = bpy.data.objects.new('AutoSun', light_auto_sun)
scene.collection.objects.link(ob_auto_sun)
ob_auto_sun.rotation_euler = (0.872665, 0.174533, 0.523599)
bpy.context.view_layer.update()
